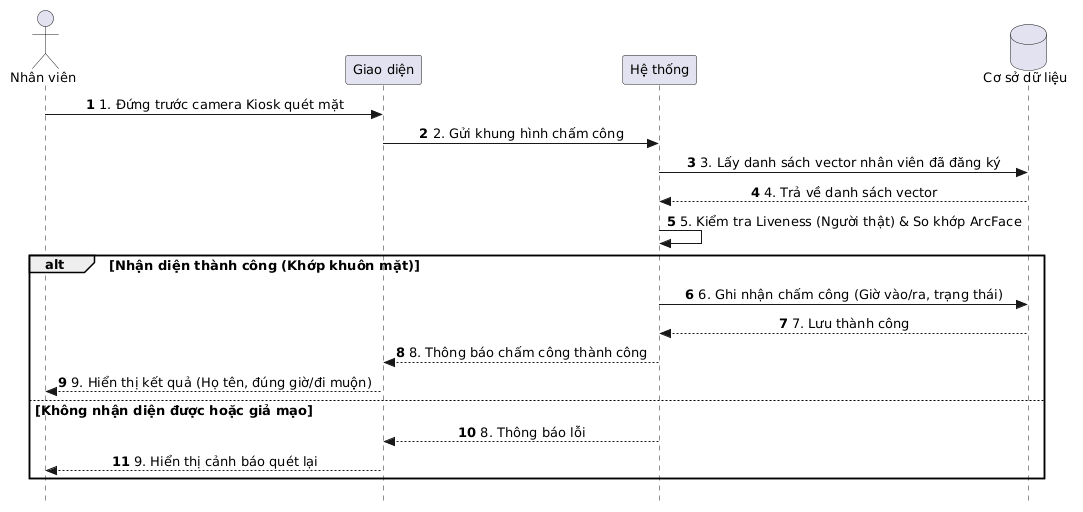

The diagram above was rendered by PlantUML. Its source (embedded in the PNG):
@startuml
autonumber
skinparam responseMessageBelowArrow true
skinparam style strictuml
skinparam SequenceMessageAlignment center
skinparam defaultFontName "Segoe UI"
skinparam defaultFontSize 13

actor "Nhân viên" as NV
participant "Giao diện" as UI
participant "Hệ thống" as System
database "Cơ sở dữ liệu" as DB

NV -> UI: 1. Đứng trước camera Kiosk quét mặt
UI -> System: 2. Gửi khung hình chấm công
System -> DB: 3. Lấy danh sách vector nhân viên đã đăng ký
DB --> System: 4. Trả về danh sách vector
System -> System: 5. Kiểm tra Liveness (Người thật) & So khớp ArcFace
alt Nhận diện thành công (Khớp khuôn mặt)
    System -> DB: 6. Ghi nhận chấm công (Giờ vào/ra, trạng thái)
    DB --> System: 7. Lưu thành công
    System --> UI: 8. Thông báo chấm công thành công
    UI --> NV: 9. Hiển thị kết quả (Họ tên, đúng giờ/đi muộn)
else Không nhận diện được hoặc giả mạo
    System --> UI: 8. Thông báo lỗi
    UI --> NV: 9. Hiển thị cảnh báo quét lại
end

@enduml